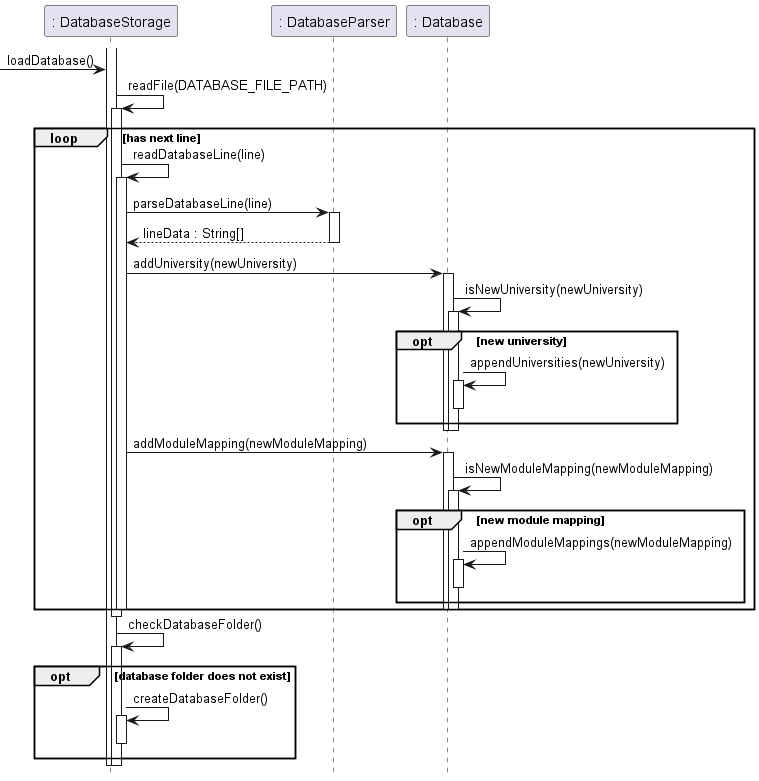

The diagram above was rendered by PlantUML. Its source (embedded in the PNG):
@startuml

hide footbox

activate ": DatabaseStorage"

-> ": DatabaseStorage" : loadDatabase()

": DatabaseStorage" -> ": DatabaseStorage" : readFile(DATABASE_FILE_PATH)
activate ": DatabaseStorage"

loop has next line
    ": DatabaseStorage" -> ": DatabaseStorage" : readDatabaseLine(line)
    activate ": DatabaseStorage"

    ": DatabaseStorage" -> ": DatabaseParser" : parseDatabaseLine(line)
    activate ": DatabaseParser"
    ": DatabaseParser" --> ": DatabaseStorage" : lineData : String[]
    deactivate ": DatabaseParser"

    ": DatabaseStorage" -> ": Database" : addUniversity(newUniversity)
    activate ": Database"

    ": Database" -> ": Database" : isNewUniversity(newUniversity)
    activate ": Database"

    opt new university

        ": Database" -> ": Database" : appendUniversities(newUniversity)
        activate ": Database"
        deactivate ": Database"

    end

    deactivate ": Database"

    deactivate ": Database"

    ": DatabaseStorage" -> ": Database" : addModuleMapping(newModuleMapping)
    activate ": Database"

    ": Database" -> ": Database" : isNewModuleMapping(newModuleMapping)
    activate ": Database"

    opt new module mapping

        ": Database" -> ": Database" : appendModuleMappings(newModuleMapping)
        activate ": Database"
        deactivate ": Database"

    end

    deactivate ": Database"

    deactivate ": Database"

    deactivate ": DatabaseStorage"
end

deactivate ": DatabaseStorage"

": DatabaseStorage" -> ": DatabaseStorage" : checkDatabaseFolder()
activate ": DatabaseStorage"

opt database folder does not exist

    ": DatabaseStorage" -> ": DatabaseStorage" : createDatabaseFolder()
    activate ": DatabaseStorage"
    deactivate ": DatabaseStorage"

end

deactivate ": DatabaseStorage"

deactivate ": DatabaseStorage"

@enduml